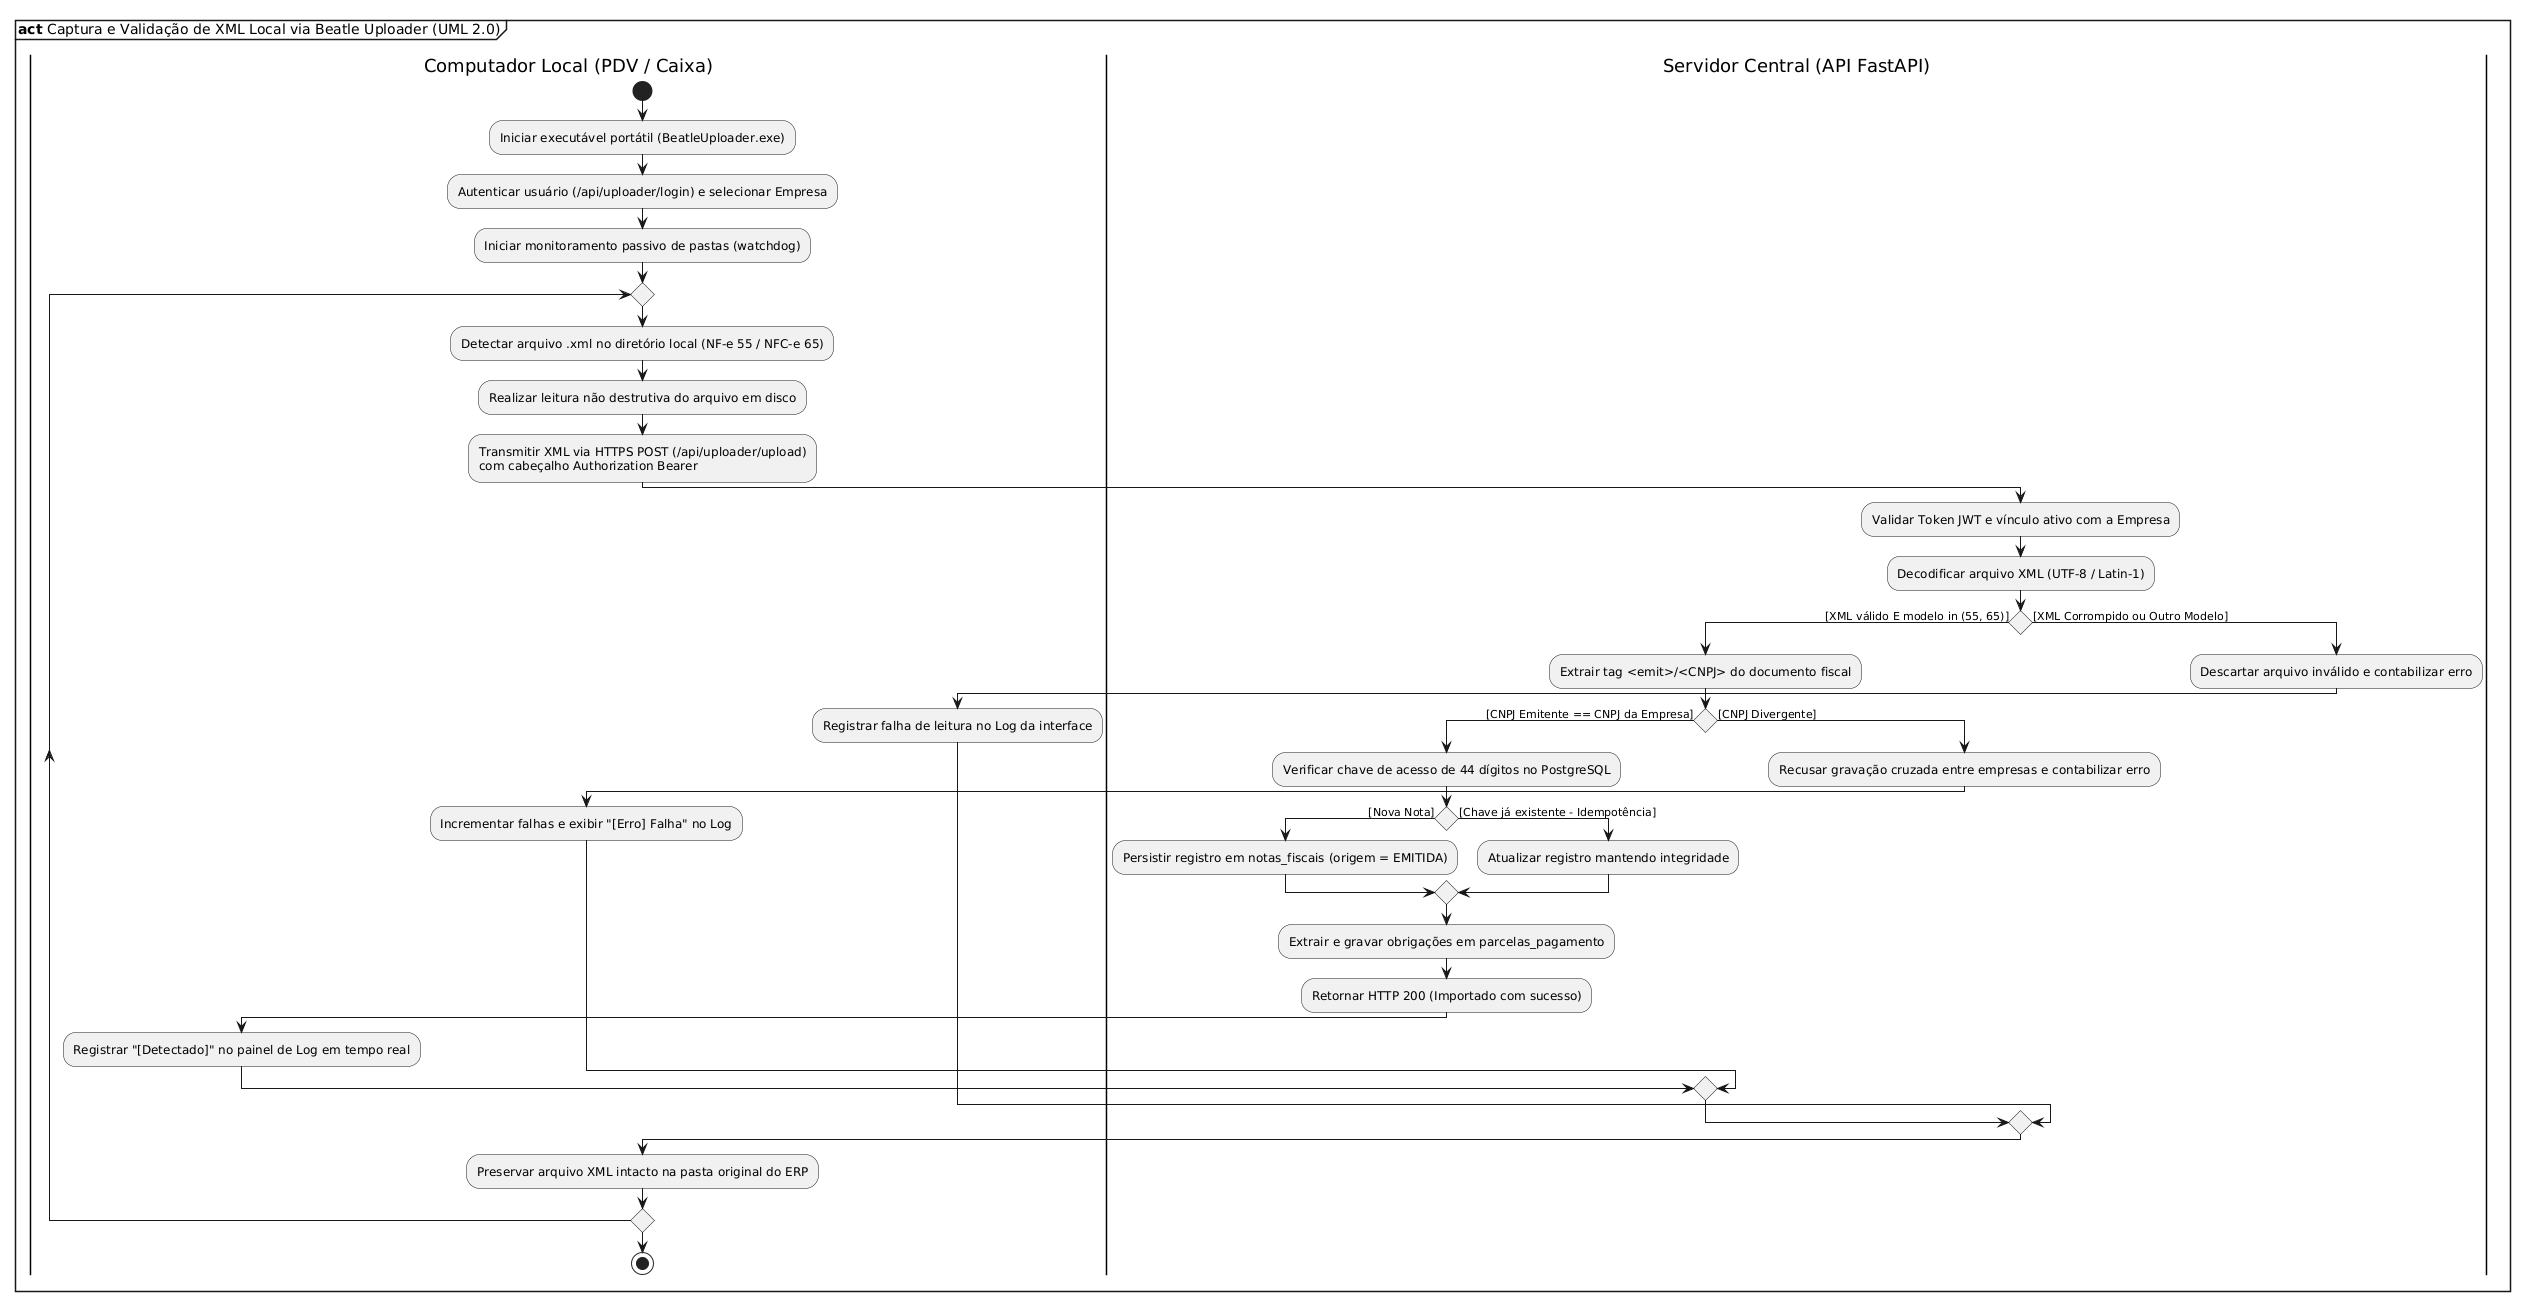

The diagram above was rendered by PlantUML. Its source (embedded in the PNG):
@startuml
mainframe **act** Captura e Validação de XML Local via Beatle Uploader (UML 2.0)

skinparam monochrome true
skinparam shadowing false
skinparam defaultFontName Arial
skinparam conditionStyle diamond

|Computador Local (PDV / Caixa)|
start
:Iniciar executável portátil (BeatleUploader.exe);
:Autenticar usuário (/api/uploader/login) e selecionar Empresa;
:Iniciar monitoramento passivo de pastas (watchdog);

repeat
  :Detectar arquivo .xml no diretório local (NF-e 55 / NFC-e 65);
  :Realizar leitura não destrutiva do arquivo em disco;
  :Transmitir XML via HTTPS POST (/api/uploader/upload)\ncom cabeçalho Authorization Bearer;

  |Servidor Central (API FastAPI)|
  :Validar Token JWT e vínculo ativo com a Empresa;
  :Decodificar arquivo XML (UTF-8 / Latin-1);
  
  if () then ([XML válido E modelo in (55, 65)])
    :Extrair tag <emit>/<CNPJ> do documento fiscal;
    
    if () then ([CNPJ Emitente == CNPJ da Empresa])
      :Verificar chave de acesso de 44 dígitos no PostgreSQL;
      
      if () then ([Nova Nota])
        :Persistir registro em notas_fiscais (origem = EMITIDA);
      else ([Chave já existente - Idempotência])
        :Atualizar registro mantendo integridade;
      endif
      
      :Extrair e gravar obrigações em parcelas_pagamento;
      :Retornar HTTP 200 (Importado com sucesso);
      
      |Computador Local (PDV / Caixa)|
      :Registrar "[Detectado]" no painel de Log em tempo real;
    else ([CNPJ Divergente])
      |Servidor Central (API FastAPI)|
      :Recusar gravação cruzada entre empresas e contabilizar erro;
      
      |Computador Local (PDV / Caixa)|
      :Incrementar falhas e exibir "[Erro] Falha" no Log;
    endif
  else ([XML Corrompido ou Outro Modelo])
    |Servidor Central (API FastAPI)|
    :Descartar arquivo inválido e contabilizar erro;
    
    |Computador Local (PDV / Caixa)|
    :Registrar falha de leitura no Log da interface;
  endif
  
  :Preservar arquivo XML intacto na pasta original do ERP;
repeat while () is ([Monitoramento ativo]) not ([Parado pelo usuário])

stop
@enduml